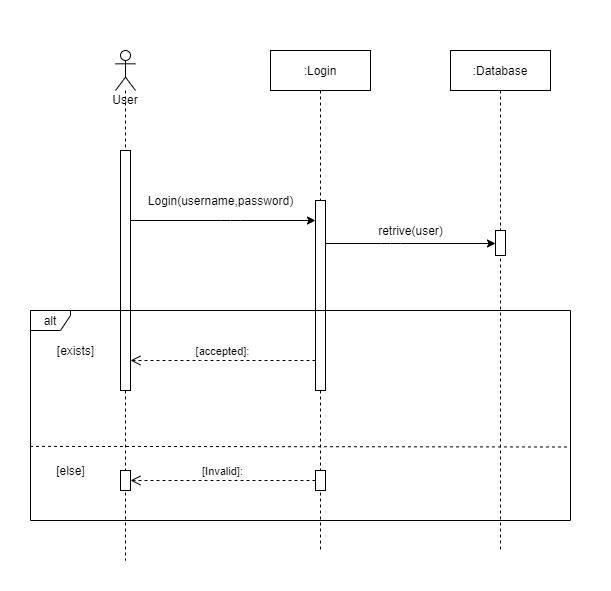

The diagram above was exported from draw.io. Its source (the exported page's mxGraphModel, read from the mxfile embedded in the PNG):
<mxGraphModel dx="1422" dy="743" grid="1" gridSize="10" guides="1" tooltips="1" connect="1" arrows="1" fold="1" page="1" pageScale="1" pageWidth="850" pageHeight="1100" math="0" shadow="0">
  <root>
    <mxCell id="0" />
    <mxCell id="1" parent="0" />
    <mxCell id="Vsm_tx43jOAi8thPf4N0-26" value="" style="rounded=0;whiteSpace=wrap;html=1;strokeColor=none;" vertex="1" parent="1">
      <mxGeometry x="40" y="60" width="610" height="590" as="geometry" />
    </mxCell>
    <mxCell id="Vsm_tx43jOAi8thPf4N0-1" value="User" style="shape=umlLifeline;participant=umlActor;perimeter=lifelinePerimeter;whiteSpace=wrap;html=1;container=1;collapsible=0;recursiveResize=0;verticalAlign=top;spacingTop=36;outlineConnect=0;size=40;" vertex="1" parent="1">
      <mxGeometry x="155" y="110" width="20" height="510" as="geometry" />
    </mxCell>
    <mxCell id="Vsm_tx43jOAi8thPf4N0-4" value="" style="html=1;points=[];perimeter=orthogonalPerimeter;" vertex="1" parent="Vsm_tx43jOAi8thPf4N0-1">
      <mxGeometry x="5" y="100" width="10" height="240" as="geometry" />
    </mxCell>
    <mxCell id="Vsm_tx43jOAi8thPf4N0-21" value="" style="html=1;points=[];perimeter=orthogonalPerimeter;" vertex="1" parent="Vsm_tx43jOAi8thPf4N0-1">
      <mxGeometry x="5" y="420" width="10" height="20" as="geometry" />
    </mxCell>
    <mxCell id="Vsm_tx43jOAi8thPf4N0-2" value=":Login" style="shape=umlLifeline;perimeter=lifelinePerimeter;whiteSpace=wrap;html=1;container=1;collapsible=0;recursiveResize=0;outlineConnect=0;" vertex="1" parent="1">
      <mxGeometry x="310" y="110" width="100" height="500" as="geometry" />
    </mxCell>
    <mxCell id="Vsm_tx43jOAi8thPf4N0-8" value="" style="html=1;points=[];perimeter=orthogonalPerimeter;" vertex="1" parent="Vsm_tx43jOAi8thPf4N0-2">
      <mxGeometry x="45" y="150" width="10" height="190" as="geometry" />
    </mxCell>
    <mxCell id="Vsm_tx43jOAi8thPf4N0-3" value=":Database" style="shape=umlLifeline;perimeter=lifelinePerimeter;whiteSpace=wrap;html=1;container=1;collapsible=0;recursiveResize=0;outlineConnect=0;" vertex="1" parent="1">
      <mxGeometry x="490" y="110" width="100" height="500" as="geometry" />
    </mxCell>
    <mxCell id="Vsm_tx43jOAi8thPf4N0-14" value="" style="html=1;points=[];perimeter=orthogonalPerimeter;" vertex="1" parent="Vsm_tx43jOAi8thPf4N0-3">
      <mxGeometry x="45" y="180" width="10" height="25" as="geometry" />
    </mxCell>
    <mxCell id="Vsm_tx43jOAi8thPf4N0-9" value="" style="endArrow=classic;html=1;" edge="1" parent="1" source="Vsm_tx43jOAi8thPf4N0-4" target="Vsm_tx43jOAi8thPf4N0-8">
      <mxGeometry width="50" height="50" relative="1" as="geometry">
        <mxPoint x="10" y="220" as="sourcePoint" />
        <mxPoint x="310" y="281" as="targetPoint" />
        <Array as="points">
          <mxPoint x="270" y="280" />
        </Array>
      </mxGeometry>
    </mxCell>
    <mxCell id="Vsm_tx43jOAi8thPf4N0-10" value="Login(username,password)" style="text;html=1;align=center;verticalAlign=middle;resizable=0;points=[];autosize=1;" vertex="1" parent="1">
      <mxGeometry x="180" y="250" width="160" height="20" as="geometry" />
    </mxCell>
    <mxCell id="Vsm_tx43jOAi8thPf4N0-11" value="" style="endArrow=classic;html=1;" edge="1" parent="1" source="Vsm_tx43jOAi8thPf4N0-8" target="Vsm_tx43jOAi8thPf4N0-14">
      <mxGeometry width="50" height="50" relative="1" as="geometry">
        <mxPoint x="420" y="320" as="sourcePoint" />
        <mxPoint x="520" y="305" as="targetPoint" />
        <Array as="points">
          <mxPoint x="430" y="303" />
        </Array>
      </mxGeometry>
    </mxCell>
    <mxCell id="Vsm_tx43jOAi8thPf4N0-15" value="retrive(user)" style="text;html=1;align=center;verticalAlign=middle;resizable=0;points=[];autosize=1;" vertex="1" parent="1">
      <mxGeometry x="410" y="280" width="80" height="20" as="geometry" />
    </mxCell>
    <mxCell id="Vsm_tx43jOAi8thPf4N0-18" value="" style="endArrow=none;dashed=1;html=1;exitX=-0.001;exitY=0.647;exitDx=0;exitDy=0;exitPerimeter=0;entryX=0.998;entryY=0.65;entryDx=0;entryDy=0;entryPerimeter=0;" edge="1" parent="1" source="Vsm_tx43jOAi8thPf4N0-16" target="Vsm_tx43jOAi8thPf4N0-16">
      <mxGeometry width="50" height="50" relative="1" as="geometry">
        <mxPoint x="710" y="530" as="sourcePoint" />
        <mxPoint x="610" y="507" as="targetPoint" />
      </mxGeometry>
    </mxCell>
    <mxCell id="Vsm_tx43jOAi8thPf4N0-19" value="[accepted]:" style="html=1;verticalAlign=bottom;endArrow=open;dashed=1;endSize=8;" edge="1" parent="1" source="Vsm_tx43jOAi8thPf4N0-8" target="Vsm_tx43jOAi8thPf4N0-4">
      <mxGeometry relative="1" as="geometry">
        <mxPoint x="320" y="410" as="sourcePoint" />
        <mxPoint x="240" y="410" as="targetPoint" />
        <Array as="points">
          <mxPoint x="250" y="420" />
        </Array>
      </mxGeometry>
    </mxCell>
    <mxCell id="Vsm_tx43jOAi8thPf4N0-20" value="[Invalid]:" style="html=1;verticalAlign=bottom;endArrow=open;dashed=1;endSize=8;" edge="1" parent="1" source="Vsm_tx43jOAi8thPf4N0-22" target="Vsm_tx43jOAi8thPf4N0-21">
      <mxGeometry relative="1" as="geometry">
        <mxPoint x="365" y="540" as="sourcePoint" />
        <mxPoint x="180" y="540" as="targetPoint" />
        <Array as="points" />
      </mxGeometry>
    </mxCell>
    <mxCell id="Vsm_tx43jOAi8thPf4N0-22" value="" style="html=1;points=[];perimeter=orthogonalPerimeter;" vertex="1" parent="1">
      <mxGeometry x="355" y="530" width="10" height="20" as="geometry" />
    </mxCell>
    <mxCell id="Vsm_tx43jOAi8thPf4N0-24" value="[exists]" style="text;html=1;align=center;verticalAlign=middle;resizable=0;points=[];autosize=1;" vertex="1" parent="1">
      <mxGeometry x="90" y="400" width="50" height="20" as="geometry" />
    </mxCell>
    <mxCell id="Vsm_tx43jOAi8thPf4N0-25" value="[else]" style="text;html=1;align=center;verticalAlign=middle;resizable=0;points=[];autosize=1;" vertex="1" parent="1">
      <mxGeometry x="90" y="520" width="40" height="20" as="geometry" />
    </mxCell>
    <mxCell id="Vsm_tx43jOAi8thPf4N0-16" value="alt" style="shape=umlFrame;whiteSpace=wrap;html=1;width=40;height=20;" vertex="1" parent="1">
      <mxGeometry x="70" y="370" width="540" height="210" as="geometry" />
    </mxCell>
  </root>
</mxGraphModel>